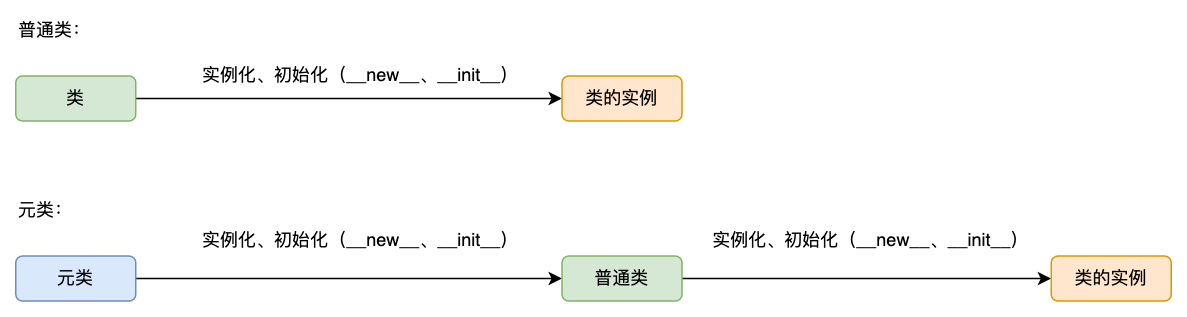

The diagram above was exported from draw.io. Its source (the exported page's mxGraphModel, read from the mxfile embedded in the PNG):
<mxGraphModel dx="834" dy="491" grid="1" gridSize="10" guides="1" tooltips="1" connect="1" arrows="1" fold="1" page="1" pageScale="1" pageWidth="827" pageHeight="1169" math="0" shadow="0">
  <root>
    <mxCell id="0" />
    <mxCell id="1" parent="0" />
    <mxCell id="XvZaAiZwVZ_nYsJ8NQ-f-3" value="" style="edgeStyle=orthogonalEdgeStyle;rounded=0;orthogonalLoop=1;jettySize=auto;html=1;" edge="1" parent="1" source="XvZaAiZwVZ_nYsJ8NQ-f-1" target="XvZaAiZwVZ_nYsJ8NQ-f-2">
      <mxGeometry relative="1" as="geometry" />
    </mxCell>
    <mxCell id="XvZaAiZwVZ_nYsJ8NQ-f-1" value="类" style="rounded=1;whiteSpace=wrap;html=1;fillColor=#d5e8d4;strokeColor=#82b366;" vertex="1" parent="1">
      <mxGeometry x="10" y="180" width="80" height="30" as="geometry" />
    </mxCell>
    <mxCell id="XvZaAiZwVZ_nYsJ8NQ-f-2" value="类的实例" style="rounded=1;whiteSpace=wrap;html=1;fillColor=#ffe6cc;strokeColor=#d79b00;" vertex="1" parent="1">
      <mxGeometry x="374" y="180" width="80" height="30" as="geometry" />
    </mxCell>
    <mxCell id="XvZaAiZwVZ_nYsJ8NQ-f-4" value="实例化、初始化（__new__、__init__）" style="text;html=1;strokeColor=none;fillColor=none;align=center;verticalAlign=middle;whiteSpace=wrap;rounded=0;" vertex="1" parent="1">
      <mxGeometry x="120" y="170" width="240" height="20" as="geometry" />
    </mxCell>
    <mxCell id="XvZaAiZwVZ_nYsJ8NQ-f-13" value="&lt;div align=&quot;left&quot;&gt;普通类：&lt;/div&gt;" style="text;html=1;strokeColor=none;fillColor=none;align=left;verticalAlign=middle;whiteSpace=wrap;rounded=0;" vertex="1" parent="1">
      <mxGeometry x="10" y="140" width="70" height="20" as="geometry" />
    </mxCell>
    <mxCell id="XvZaAiZwVZ_nYsJ8NQ-f-15" value="&lt;div align=&quot;left&quot;&gt;元类：&lt;/div&gt;" style="text;html=1;strokeColor=none;fillColor=none;align=left;verticalAlign=middle;whiteSpace=wrap;rounded=0;" vertex="1" parent="1">
      <mxGeometry x="10" y="260" width="70" height="20" as="geometry" />
    </mxCell>
    <mxCell id="XvZaAiZwVZ_nYsJ8NQ-f-16" value="" style="edgeStyle=orthogonalEdgeStyle;rounded=0;orthogonalLoop=1;jettySize=auto;html=1;" edge="1" parent="1" source="XvZaAiZwVZ_nYsJ8NQ-f-17" target="XvZaAiZwVZ_nYsJ8NQ-f-19">
      <mxGeometry relative="1" as="geometry" />
    </mxCell>
    <mxCell id="XvZaAiZwVZ_nYsJ8NQ-f-17" value="元类" style="rounded=1;whiteSpace=wrap;html=1;fillColor=#dae8fc;strokeColor=#6c8ebf;" vertex="1" parent="1">
      <mxGeometry x="10" y="300" width="80" height="30" as="geometry" />
    </mxCell>
    <mxCell id="XvZaAiZwVZ_nYsJ8NQ-f-18" value="" style="edgeStyle=orthogonalEdgeStyle;rounded=0;orthogonalLoop=1;jettySize=auto;html=1;" edge="1" parent="1" source="XvZaAiZwVZ_nYsJ8NQ-f-19" target="XvZaAiZwVZ_nYsJ8NQ-f-21">
      <mxGeometry relative="1" as="geometry" />
    </mxCell>
    <mxCell id="XvZaAiZwVZ_nYsJ8NQ-f-19" value="普通类" style="rounded=1;whiteSpace=wrap;html=1;fillColor=#d5e8d4;strokeColor=#82b366;" vertex="1" parent="1">
      <mxGeometry x="374" y="300" width="80" height="30" as="geometry" />
    </mxCell>
    <mxCell id="XvZaAiZwVZ_nYsJ8NQ-f-21" value="类的实例" style="rounded=1;whiteSpace=wrap;html=1;fillColor=#ffe6cc;strokeColor=#d79b00;" vertex="1" parent="1">
      <mxGeometry x="700" y="300" width="80" height="30" as="geometry" />
    </mxCell>
    <mxCell id="XvZaAiZwVZ_nYsJ8NQ-f-24" value="实例化、初始化（__new__、__init__）" style="text;html=1;strokeColor=none;fillColor=none;align=center;verticalAlign=middle;whiteSpace=wrap;rounded=0;" vertex="1" parent="1">
      <mxGeometry x="120" y="280" width="240" height="20" as="geometry" />
    </mxCell>
    <mxCell id="XvZaAiZwVZ_nYsJ8NQ-f-26" value="实例化、初始化（__new__、__init__）" style="text;html=1;strokeColor=none;fillColor=none;align=center;verticalAlign=middle;whiteSpace=wrap;rounded=0;" vertex="1" parent="1">
      <mxGeometry x="460" y="280" width="240" height="20" as="geometry" />
    </mxCell>
  </root>
</mxGraphModel>